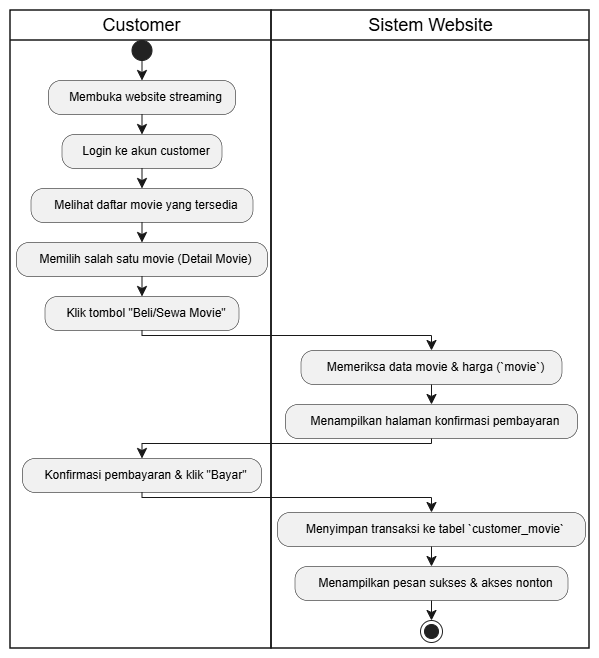

The diagram above was exported from draw.io. Its source (the exported page's mxGraphModel, read from the mxfile embedded in the PNG):
<mxGraphModel dx="1008" dy="597" grid="1" gridSize="10" guides="1" tooltips="1" connect="1" arrows="1" fold="1" page="1" pageScale="1" pageWidth="850" pageHeight="1100" math="0" shadow="0">
  <root>
    <mxCell id="0" />
    <mxCell id="1" parent="0" />
    <UserObject label="" plantUmlData="{&#10;  &quot;data&quot;: &quot;@startuml\nskinparam DefaultTextAlignment center\n|Customer|\nstart\n:Membuka website streaming;\n:Login ke akun customer;\n:Melihat daftar movie yang tersedia;\n:Memilih salah satu movie (Detail Movie);\n:Klik tombol \&quot;Beli/Sewa Movie\&quot;;\n\n|Sistem Website|\n:Memeriksa data movie &amp; harga (`movie`);\n:Menampilkan halaman konfirmasi pembayaran;\n\n|Customer|\n:Konfirmasi pembayaran &amp; klik \&quot;Bayar\&quot;;\n\n|Sistem Website|\n:Menyimpan transaksi ke tabel `customer_movie`;\n:Menampilkan pesan sukses &amp; akses nonton;\nstop\n@enduml&quot;,&#10;  &quot;config&quot;: null&#10;}" id="wH3iXx_J69lvPq7NmwtB-1">
      <mxCell connectable="0" parent="1" style="group;transparentBounds=1;editIcon=1;lockedGroup=0;groupPadding=10;" vertex="1">
        <mxGeometry as="geometry" />
      </mxCell>
    </UserObject>
    <UserObject label="Customer" plantUmlId="lane_29" plantUmlBaseStyle="swimlane;collapsible=0;startSize=30;fillColor=none;swimlaneFillColor=none;strokeColor=#181818;strokeWidth=1.5;fontColor=#000000;fontSize=18;fontStyle=0;html=1;align=center;" plantUmlBaseValue="Customer" id="wH3iXx_J69lvPq7NmwtB-2">
      <mxCell parent="wH3iXx_J69lvPq7NmwtB-1" style="swimlane;collapsible=0;startSize=30;fillColor=none;swimlaneFillColor=none;strokeColor=#181818;strokeWidth=1.5;fontColor=#000000;fontSize=18;fontStyle=0;html=1;align=center;" vertex="1">
        <mxGeometry height="638" width="261" x="30" y="30" as="geometry" />
      </mxCell>
    </UserObject>
    <UserObject label="Sistem Website" plantUmlId="lane_30" plantUmlBaseStyle="swimlane;collapsible=0;startSize=30;fillColor=none;swimlaneFillColor=none;strokeColor=#181818;strokeWidth=1.5;fontColor=#000000;fontSize=18;fontStyle=0;html=1;align=center;" plantUmlBaseValue="Sistem Website" id="wH3iXx_J69lvPq7NmwtB-3">
      <mxCell parent="wH3iXx_J69lvPq7NmwtB-1" style="swimlane;collapsible=0;startSize=30;fillColor=none;swimlaneFillColor=none;strokeColor=#181818;strokeWidth=1.5;fontColor=#000000;fontSize=18;fontStyle=0;html=1;align=center;" vertex="1">
        <mxGeometry height="638" width="318" x="291" y="30" as="geometry" />
      </mxCell>
    </UserObject>
    <UserObject label="" plantUmlId="start_0" plantUmlBaseStyle="ellipse;fillColor=#222222;strokeColor=#222222;align=center;" plantUmlBaseValue="" id="wH3iXx_J69lvPq7NmwtB-4">
      <mxCell parent="wH3iXx_J69lvPq7NmwtB-1" style="ellipse;fillColor=#222222;strokeColor=#222222;align=center;" vertex="1">
        <mxGeometry height="20" width="20" x="151.5" y="60" as="geometry" />
      </mxCell>
    </UserObject>
    <UserObject label="" plantUmlId="e_1" plantUmlBaseStyle="endArrow=classic;endSize=8;strokeColor=#181818;align=center;curved=0;rounded=0;fontSize=11;sourcePerimeterSpacing=0;targetPerimeterSpacing=0;" plantUmlBaseValue="" id="wH3iXx_J69lvPq7NmwtB-5">
      <mxCell edge="1" parent="wH3iXx_J69lvPq7NmwtB-1" source="wH3iXx_J69lvPq7NmwtB-4" style="endArrow=classic;endSize=8;strokeColor=#181818;align=center;curved=0;rounded=0;fontSize=11;sourcePerimeterSpacing=0;targetPerimeterSpacing=0;" target="wH3iXx_J69lvPq7NmwtB-6">
        <mxGeometry relative="1" as="geometry">
          <mxPoint x="161.5" y="80" as="sourcePoint" />
          <mxPoint x="161.5" y="100" as="targetPoint" />
        </mxGeometry>
      </mxCell>
    </UserObject>
    <UserObject label="Membuka website streaming" plantUmlId="action_2" plantUmlBaseStyle="rounded=1;absoluteArcSize=1;arcSize=25;fillColor=#F1F1F1;strokeColor=#181818;strokeWidth=0.5;whiteSpace=wrap;fontSize=12;align=center;spacingLeft=8;" plantUmlBaseValue="Membuka website streaming" id="wH3iXx_J69lvPq7NmwtB-6">
      <mxCell parent="wH3iXx_J69lvPq7NmwtB-1" style="rounded=1;absoluteArcSize=1;arcSize=25;fillColor=#F1F1F1;strokeColor=#181818;strokeWidth=0.5;whiteSpace=wrap;fontSize=12;align=center;spacingLeft=8;" vertex="1">
        <mxGeometry height="34" width="187" x="68" y="100" as="geometry" />
      </mxCell>
    </UserObject>
    <UserObject label="" plantUmlId="e_3" plantUmlBaseStyle="endArrow=classic;endSize=8;strokeColor=#181818;align=center;curved=0;rounded=0;fontSize=11;sourcePerimeterSpacing=0;targetPerimeterSpacing=0;" plantUmlBaseValue="" id="wH3iXx_J69lvPq7NmwtB-7">
      <mxCell edge="1" parent="wH3iXx_J69lvPq7NmwtB-1" source="wH3iXx_J69lvPq7NmwtB-6" style="endArrow=classic;endSize=8;strokeColor=#181818;align=center;curved=0;rounded=0;fontSize=11;sourcePerimeterSpacing=0;targetPerimeterSpacing=0;" target="wH3iXx_J69lvPq7NmwtB-8">
        <mxGeometry relative="1" as="geometry">
          <mxPoint x="161.5" y="134" as="sourcePoint" />
          <mxPoint x="161.5" y="154" as="targetPoint" />
        </mxGeometry>
      </mxCell>
    </UserObject>
    <UserObject label="Login ke akun customer" plantUmlId="action_4" plantUmlBaseStyle="rounded=1;absoluteArcSize=1;arcSize=25;fillColor=#F1F1F1;strokeColor=#181818;strokeWidth=0.5;whiteSpace=wrap;fontSize=12;align=center;spacingLeft=8;" plantUmlBaseValue="Login ke akun customer" id="wH3iXx_J69lvPq7NmwtB-8">
      <mxCell parent="wH3iXx_J69lvPq7NmwtB-1" style="rounded=1;absoluteArcSize=1;arcSize=25;fillColor=#F1F1F1;strokeColor=#181818;strokeWidth=0.5;whiteSpace=wrap;fontSize=12;align=center;spacingLeft=8;" vertex="1">
        <mxGeometry height="34" width="160" x="81.5" y="154" as="geometry" />
      </mxCell>
    </UserObject>
    <UserObject label="" plantUmlId="e_5" plantUmlBaseStyle="endArrow=classic;endSize=8;strokeColor=#181818;align=center;curved=0;rounded=0;fontSize=11;sourcePerimeterSpacing=0;targetPerimeterSpacing=0;" plantUmlBaseValue="" id="wH3iXx_J69lvPq7NmwtB-9">
      <mxCell edge="1" parent="wH3iXx_J69lvPq7NmwtB-1" source="wH3iXx_J69lvPq7NmwtB-8" style="endArrow=classic;endSize=8;strokeColor=#181818;align=center;curved=0;rounded=0;fontSize=11;sourcePerimeterSpacing=0;targetPerimeterSpacing=0;" target="wH3iXx_J69lvPq7NmwtB-10">
        <mxGeometry relative="1" as="geometry">
          <mxPoint x="161.5" y="188" as="sourcePoint" />
          <mxPoint x="161.5" y="208" as="targetPoint" />
        </mxGeometry>
      </mxCell>
    </UserObject>
    <UserObject label="Melihat daftar movie yang tersedia" plantUmlId="action_6" plantUmlBaseStyle="rounded=1;absoluteArcSize=1;arcSize=25;fillColor=#F1F1F1;strokeColor=#181818;strokeWidth=0.5;whiteSpace=wrap;fontSize=12;align=center;spacingLeft=8;" plantUmlBaseValue="Melihat daftar movie yang tersedia" id="wH3iXx_J69lvPq7NmwtB-10">
      <mxCell parent="wH3iXx_J69lvPq7NmwtB-1" style="rounded=1;absoluteArcSize=1;arcSize=25;fillColor=#F1F1F1;strokeColor=#181818;strokeWidth=0.5;whiteSpace=wrap;fontSize=12;align=center;spacingLeft=8;" vertex="1">
        <mxGeometry height="34" width="222" x="50.5" y="208" as="geometry" />
      </mxCell>
    </UserObject>
    <UserObject label="" plantUmlId="e_7" plantUmlBaseStyle="endArrow=classic;endSize=8;strokeColor=#181818;align=center;curved=0;rounded=0;fontSize=11;sourcePerimeterSpacing=0;targetPerimeterSpacing=0;" plantUmlBaseValue="" id="wH3iXx_J69lvPq7NmwtB-11">
      <mxCell edge="1" parent="wH3iXx_J69lvPq7NmwtB-1" source="wH3iXx_J69lvPq7NmwtB-10" style="endArrow=classic;endSize=8;strokeColor=#181818;align=center;curved=0;rounded=0;fontSize=11;sourcePerimeterSpacing=0;targetPerimeterSpacing=0;" target="wH3iXx_J69lvPq7NmwtB-12">
        <mxGeometry relative="1" as="geometry">
          <mxPoint x="161.5" y="242" as="sourcePoint" />
          <mxPoint x="161.5" y="262" as="targetPoint" />
        </mxGeometry>
      </mxCell>
    </UserObject>
    <UserObject label="Memilih salah satu movie (Detail Movie)" plantUmlId="action_8" plantUmlBaseStyle="rounded=1;absoluteArcSize=1;arcSize=25;fillColor=#F1F1F1;strokeColor=#181818;strokeWidth=0.5;whiteSpace=wrap;fontSize=12;align=center;spacingLeft=8;" plantUmlBaseValue="Memilih salah satu movie (Detail Movie)" id="wH3iXx_J69lvPq7NmwtB-12">
      <mxCell parent="wH3iXx_J69lvPq7NmwtB-1" style="rounded=1;absoluteArcSize=1;arcSize=25;fillColor=#F1F1F1;strokeColor=#181818;strokeWidth=0.5;whiteSpace=wrap;fontSize=12;align=center;spacingLeft=8;" vertex="1">
        <mxGeometry height="34" width="251" x="36" y="262" as="geometry" />
      </mxCell>
    </UserObject>
    <UserObject label="" plantUmlId="e_9" plantUmlBaseStyle="endArrow=classic;endSize=8;strokeColor=#181818;align=center;curved=0;rounded=0;fontSize=11;sourcePerimeterSpacing=0;targetPerimeterSpacing=0;" plantUmlBaseValue="" id="wH3iXx_J69lvPq7NmwtB-13">
      <mxCell edge="1" parent="wH3iXx_J69lvPq7NmwtB-1" source="wH3iXx_J69lvPq7NmwtB-12" style="endArrow=classic;endSize=8;strokeColor=#181818;align=center;curved=0;rounded=0;fontSize=11;sourcePerimeterSpacing=0;targetPerimeterSpacing=0;" target="wH3iXx_J69lvPq7NmwtB-14">
        <mxGeometry relative="1" as="geometry">
          <mxPoint x="161.5" y="296" as="sourcePoint" />
          <mxPoint x="161.5" y="316" as="targetPoint" />
        </mxGeometry>
      </mxCell>
    </UserObject>
    <UserObject label="Klik tombol &quot;Beli/Sewa Movie&quot;" plantUmlId="action_10" plantUmlBaseStyle="rounded=1;absoluteArcSize=1;arcSize=25;fillColor=#F1F1F1;strokeColor=#181818;strokeWidth=0.5;whiteSpace=wrap;fontSize=12;align=center;spacingLeft=8;" plantUmlBaseValue="Klik tombol &quot;Beli/Sewa Movie&quot;" id="wH3iXx_J69lvPq7NmwtB-14">
      <mxCell parent="wH3iXx_J69lvPq7NmwtB-1" style="rounded=1;absoluteArcSize=1;arcSize=25;fillColor=#F1F1F1;strokeColor=#181818;strokeWidth=0.5;whiteSpace=wrap;fontSize=12;align=center;spacingLeft=8;" vertex="1">
        <mxGeometry height="34" width="194" x="64.5" y="316" as="geometry" />
      </mxCell>
    </UserObject>
    <UserObject label="" plantUmlId="e_11" plantUmlBaseStyle="endArrow=classic;endSize=8;strokeColor=#181818;align=center;curved=0;rounded=0;fontSize=11;sourcePerimeterSpacing=0;targetPerimeterSpacing=0;" plantUmlBaseValue="" id="wH3iXx_J69lvPq7NmwtB-15">
      <mxCell edge="1" parent="wH3iXx_J69lvPq7NmwtB-1" source="wH3iXx_J69lvPq7NmwtB-14" style="endArrow=classic;endSize=8;strokeColor=#181818;align=center;curved=0;rounded=0;fontSize=11;sourcePerimeterSpacing=0;targetPerimeterSpacing=0;" target="wH3iXx_J69lvPq7NmwtB-16">
        <mxGeometry relative="1" as="geometry">
          <Array as="points">
            <mxPoint x="161.5" y="355" />
            <mxPoint x="451" y="355" />
          </Array>
          <mxPoint x="161.5" y="350" as="sourcePoint" />
          <mxPoint x="451" y="370" as="targetPoint" />
        </mxGeometry>
      </mxCell>
    </UserObject>
    <UserObject label="Memeriksa data movie &amp; harga (`movie`)" plantUmlId="action_14" plantUmlBaseStyle="rounded=1;absoluteArcSize=1;arcSize=25;fillColor=#F1F1F1;strokeColor=#181818;strokeWidth=0.5;whiteSpace=wrap;fontSize=12;align=center;spacingLeft=8;" plantUmlBaseValue="Memeriksa data movie &amp; harga (`movie`)" id="wH3iXx_J69lvPq7NmwtB-16">
      <mxCell parent="wH3iXx_J69lvPq7NmwtB-1" style="rounded=1;absoluteArcSize=1;arcSize=25;fillColor=#F1F1F1;strokeColor=#181818;strokeWidth=0.5;whiteSpace=wrap;fontSize=12;align=center;spacingLeft=8;" vertex="1">
        <mxGeometry height="34" width="261" x="320.5" y="370" as="geometry" />
      </mxCell>
    </UserObject>
    <UserObject label="" plantUmlId="e_15" plantUmlBaseStyle="endArrow=classic;endSize=8;strokeColor=#181818;align=center;curved=0;rounded=0;fontSize=11;sourcePerimeterSpacing=0;targetPerimeterSpacing=0;" plantUmlBaseValue="" id="wH3iXx_J69lvPq7NmwtB-17">
      <mxCell edge="1" parent="wH3iXx_J69lvPq7NmwtB-1" source="wH3iXx_J69lvPq7NmwtB-16" style="endArrow=classic;endSize=8;strokeColor=#181818;align=center;curved=0;rounded=0;fontSize=11;sourcePerimeterSpacing=0;targetPerimeterSpacing=0;" target="wH3iXx_J69lvPq7NmwtB-18">
        <mxGeometry relative="1" as="geometry">
          <mxPoint x="451" y="404" as="sourcePoint" />
          <mxPoint x="451" y="424" as="targetPoint" />
        </mxGeometry>
      </mxCell>
    </UserObject>
    <UserObject label="Menampilkan halaman konfirmasi pembayaran" plantUmlId="action_16" plantUmlBaseStyle="rounded=1;absoluteArcSize=1;arcSize=25;fillColor=#F1F1F1;strokeColor=#181818;strokeWidth=0.5;whiteSpace=wrap;fontSize=12;align=center;spacingLeft=8;" plantUmlBaseValue="Menampilkan halaman konfirmasi pembayaran" id="wH3iXx_J69lvPq7NmwtB-18">
      <mxCell parent="wH3iXx_J69lvPq7NmwtB-1" style="rounded=1;absoluteArcSize=1;arcSize=25;fillColor=#F1F1F1;strokeColor=#181818;strokeWidth=0.5;whiteSpace=wrap;fontSize=12;align=center;spacingLeft=8;" vertex="1">
        <mxGeometry height="34" width="292" x="305" y="424" as="geometry" />
      </mxCell>
    </UserObject>
    <UserObject label="" plantUmlId="e_17" plantUmlBaseStyle="endArrow=classic;endSize=8;strokeColor=#181818;align=center;curved=0;rounded=0;fontSize=11;sourcePerimeterSpacing=0;targetPerimeterSpacing=0;" plantUmlBaseValue="" id="wH3iXx_J69lvPq7NmwtB-19">
      <mxCell edge="1" parent="wH3iXx_J69lvPq7NmwtB-1" source="wH3iXx_J69lvPq7NmwtB-18" style="endArrow=classic;endSize=8;strokeColor=#181818;align=center;curved=0;rounded=0;fontSize=11;sourcePerimeterSpacing=0;targetPerimeterSpacing=0;" target="wH3iXx_J69lvPq7NmwtB-20">
        <mxGeometry relative="1" as="geometry">
          <Array as="points">
            <mxPoint x="451" y="463" />
            <mxPoint x="161.5" y="463" />
          </Array>
          <mxPoint x="451" y="458" as="sourcePoint" />
          <mxPoint x="161.5" y="478" as="targetPoint" />
        </mxGeometry>
      </mxCell>
    </UserObject>
    <UserObject label="Konfirmasi pembayaran &amp; klik &quot;Bayar&quot;" plantUmlId="action_20" plantUmlBaseStyle="rounded=1;absoluteArcSize=1;arcSize=25;fillColor=#F1F1F1;strokeColor=#181818;strokeWidth=0.5;whiteSpace=wrap;fontSize=12;align=center;spacingLeft=8;" plantUmlBaseValue="Konfirmasi pembayaran &amp; klik &quot;Bayar&quot;" id="wH3iXx_J69lvPq7NmwtB-20">
      <mxCell parent="wH3iXx_J69lvPq7NmwtB-1" style="rounded=1;absoluteArcSize=1;arcSize=25;fillColor=#F1F1F1;strokeColor=#181818;strokeWidth=0.5;whiteSpace=wrap;fontSize=12;align=center;spacingLeft=8;" vertex="1">
        <mxGeometry height="34" width="239" x="42" y="478" as="geometry" />
      </mxCell>
    </UserObject>
    <UserObject label="" plantUmlId="e_21" plantUmlBaseStyle="endArrow=classic;endSize=8;strokeColor=#181818;align=center;curved=0;rounded=0;fontSize=11;sourcePerimeterSpacing=0;targetPerimeterSpacing=0;" plantUmlBaseValue="" id="wH3iXx_J69lvPq7NmwtB-21">
      <mxCell edge="1" parent="wH3iXx_J69lvPq7NmwtB-1" source="wH3iXx_J69lvPq7NmwtB-20" style="endArrow=classic;endSize=8;strokeColor=#181818;align=center;curved=0;rounded=0;fontSize=11;sourcePerimeterSpacing=0;targetPerimeterSpacing=0;" target="wH3iXx_J69lvPq7NmwtB-22">
        <mxGeometry relative="1" as="geometry">
          <Array as="points">
            <mxPoint x="161.5" y="517" />
            <mxPoint x="451" y="517" />
          </Array>
          <mxPoint x="161.5" y="512" as="sourcePoint" />
          <mxPoint x="451" y="532" as="targetPoint" />
        </mxGeometry>
      </mxCell>
    </UserObject>
    <UserObject label="Menyimpan transaksi ke tabel `customer_movie`" plantUmlId="action_24" plantUmlBaseStyle="rounded=1;absoluteArcSize=1;arcSize=25;fillColor=#F1F1F1;strokeColor=#181818;strokeWidth=0.5;whiteSpace=wrap;fontSize=12;align=center;spacingLeft=8;" plantUmlBaseValue="Menyimpan transaksi ke tabel `customer_movie`" id="wH3iXx_J69lvPq7NmwtB-22">
      <mxCell parent="wH3iXx_J69lvPq7NmwtB-1" style="rounded=1;absoluteArcSize=1;arcSize=25;fillColor=#F1F1F1;strokeColor=#181818;strokeWidth=0.5;whiteSpace=wrap;fontSize=12;align=center;spacingLeft=8;" vertex="1">
        <mxGeometry height="34" width="308" x="297" y="532" as="geometry" />
      </mxCell>
    </UserObject>
    <UserObject label="" plantUmlId="e_25" plantUmlBaseStyle="endArrow=classic;endSize=8;strokeColor=#181818;align=center;curved=0;rounded=0;fontSize=11;sourcePerimeterSpacing=0;targetPerimeterSpacing=0;" plantUmlBaseValue="" id="wH3iXx_J69lvPq7NmwtB-23">
      <mxCell edge="1" parent="wH3iXx_J69lvPq7NmwtB-1" source="wH3iXx_J69lvPq7NmwtB-22" style="endArrow=classic;endSize=8;strokeColor=#181818;align=center;curved=0;rounded=0;fontSize=11;sourcePerimeterSpacing=0;targetPerimeterSpacing=0;" target="wH3iXx_J69lvPq7NmwtB-24">
        <mxGeometry relative="1" as="geometry">
          <mxPoint x="451" y="566" as="sourcePoint" />
          <mxPoint x="451" y="586" as="targetPoint" />
        </mxGeometry>
      </mxCell>
    </UserObject>
    <UserObject label="Menampilkan pesan sukses &amp; akses nonton" plantUmlId="action_26" plantUmlBaseStyle="rounded=1;absoluteArcSize=1;arcSize=25;fillColor=#F1F1F1;strokeColor=#181818;strokeWidth=0.5;whiteSpace=wrap;fontSize=12;align=center;spacingLeft=8;" plantUmlBaseValue="Menampilkan pesan sukses &amp; akses nonton" id="wH3iXx_J69lvPq7NmwtB-24">
      <mxCell parent="wH3iXx_J69lvPq7NmwtB-1" style="rounded=1;absoluteArcSize=1;arcSize=25;fillColor=#F1F1F1;strokeColor=#181818;strokeWidth=0.5;whiteSpace=wrap;fontSize=12;align=center;spacingLeft=8;" vertex="1">
        <mxGeometry height="34" width="273" x="314.5" y="586" as="geometry" />
      </mxCell>
    </UserObject>
    <UserObject label="" plantUmlId="e_27" plantUmlBaseStyle="endArrow=classic;endSize=8;strokeColor=#181818;align=center;curved=0;rounded=0;fontSize=11;sourcePerimeterSpacing=0;targetPerimeterSpacing=0;" plantUmlBaseValue="" id="wH3iXx_J69lvPq7NmwtB-25">
      <mxCell edge="1" parent="wH3iXx_J69lvPq7NmwtB-1" source="wH3iXx_J69lvPq7NmwtB-24" style="endArrow=classic;endSize=8;strokeColor=#181818;align=center;curved=0;rounded=0;fontSize=11;sourcePerimeterSpacing=0;targetPerimeterSpacing=0;" target="wH3iXx_J69lvPq7NmwtB-26">
        <mxGeometry relative="1" as="geometry">
          <mxPoint x="451" y="620" as="sourcePoint" />
          <mxPoint x="451" y="640" as="targetPoint" />
        </mxGeometry>
      </mxCell>
    </UserObject>
    <UserObject label="" plantUmlId="stop_28" plantUmlBaseStyle="ellipse;shape=endState;fillColor=#222222;strokeColor=#222222;align=center;" plantUmlBaseValue="" id="wH3iXx_J69lvPq7NmwtB-26">
      <mxCell parent="wH3iXx_J69lvPq7NmwtB-1" style="ellipse;shape=endState;fillColor=#222222;strokeColor=#222222;align=center;" vertex="1">
        <mxGeometry height="22" width="22" x="440" y="640" as="geometry" />
      </mxCell>
    </UserObject>
  </root>
</mxGraphModel>